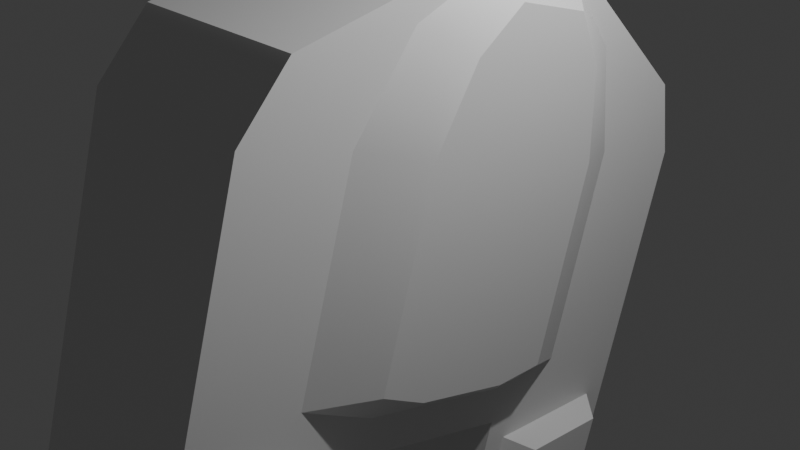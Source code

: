 # Source: AND_1.blend  (saved by Blender 4.2.66; exported with 4.5.12 LTS)
import bpy
from mathutils import Matrix  # noqa: F401  (used for matrix-valued properties, if any)

bpy.ops.wm.read_factory_settings(use_empty=True)
scene = bpy.context.scene
scene.name = 'Scene'

# ---- collections
col_collection = bpy.data.collections.new('Collection'); scene.collection.children.link(col_collection)

# ---- materials (node trees are filled in below, after node groups)
mat_material = bpy.data.materials.new('Material')
mat_material.alpha_threshold = 0.0
mat_material.use_transparent_shadow = False
mat_material.roughness = 0.5
mat_material.line_color = (0.0, 0.0, 0.0, 1.0)

# ---- node groups
ng_smooth_by_angle = bpy.data.node_groups.new('Smooth by Angle', 'GeometryNodeTree')
_s = ng_smooth_by_angle.interface.new_socket(name='Mesh', in_out='OUTPUT', socket_type='NodeSocketGeometry')
_s = ng_smooth_by_angle.interface.new_socket(name='Mesh', in_out='INPUT', socket_type='NodeSocketGeometry')
_s = ng_smooth_by_angle.interface.new_socket(name='Angle', in_out='INPUT', socket_type='NodeSocketFloat')
_s.subtype = 'ANGLE'
_s.default_value = 0.5236
_s.min_value = 0.0
_s.max_value = 3.142
_s.description = 'Maximum face angle for smooth edges'
_s = ng_smooth_by_angle.interface.new_socket(name='Ignore Sharpness', in_out='INPUT', socket_type='NodeSocketBool')
_s.force_non_field = True
ng_smooth_by_angle.description = 'Set the sharpness of mesh edges based on the angle between the neighboring faces'
ng_smooth_by_angle.is_modifier = True
_N = ng_smooth_by_angle.nodes; _L = ng_smooth_by_angle.links
n0 = _N.new('GeometryNodeSetShadeSmooth'); n0.name = 'Set Shade Smooth'; n0.location = (120, -80)
n0.domain = 'EDGE'
n1 = _N.new('GeometryNodeSetShadeSmooth'); n1.name = 'Set Shade Smooth.001'; n1.location = (300, -80)
n2 = _N.new('NodeGroupOutput'); n2.name = 'Group Output'; n2.location = (480, -80)
n3 = _N.new('GeometryNodeInputMeshEdgeAngle'); n3.name = 'Edge Angle'; n3.location = (-440, -240)
n4 = _N.new('NodeGroupInput'); n4.name = 'Group Input'; n4.location = (-80, -80)
n5 = _N.new('GeometryNodeInputEdgeSmooth'); n5.name = 'Is Edge Smooth'; n5.location = (-260, -120)
n6 = _N.new('GeometryNodeInputShadeSmooth'); n6.name = 'Is Shade Smooth'; n6.location = (-440, -397)
n7 = _N.new('FunctionNodeCompare'); n7.name = 'Compare'; n7.location = (-260, -260)
n7.operation = 'LESS_EQUAL'
n7.inputs[6].default_value = (0.0, 0.0, 0.0, 0.0)
n7.inputs[7].default_value = (0.0, 0.0, 0.0, 0.0)
n8 = _N.new('FunctionNodeBooleanMath'); n8.name = 'Boolean Math.001'; n8.location = (-80, -260)
n9 = _N.new('NodeGroupInput'); n9.name = 'Group Input.001'; n9.location = (-440, -329)
n10 = _N.new('NodeGroupInput'); n10.name = 'Group Input.002'; n10.location = (-259, -189)
n11 = _N.new('FunctionNodeBooleanMath'); n11.name = 'Boolean Math'; n11.location = (-80, -149)
n11.operation = 'OR'
n12 = _N.new('FunctionNodeBooleanMath'); n12.name = 'Boolean Math.002'; n12.location = (-260, -380)
n12.operation = 'OR'
n13 = _N.new('NodeGroupInput'); n13.name = 'Group Input.003'; n13.location = (-440, -460)
_L.new(n3.outputs[0], n7.inputs[0])
_L.new(n1.outputs[0], n2.inputs[0])
_L.new(n9.outputs[1], n7.inputs[1])
_L.new(n7.outputs[0], n8.inputs[0])
_L.new(n4.outputs[0], n0.inputs[0])
_L.new(n0.outputs[0], n1.inputs[0])
_L.new(n8.outputs[0], n0.inputs[2])
_L.new(n10.outputs[2], n11.inputs[1])
_L.new(n5.outputs[0], n11.inputs[0])
_L.new(n11.outputs[0], n0.inputs[1])
_L.new(n13.outputs[2], n12.inputs[1])
_L.new(n6.outputs[0], n12.inputs[0])
_L.new(n12.outputs[0], n8.inputs[1])
n2.is_active_output = True

# ---- material node trees
mat_material.use_nodes = True; mat_material.node_tree.nodes.clear()
_N = mat_material.node_tree.nodes; _L = mat_material.node_tree.links
n0 = _N.new('ShaderNodeOutputMaterial'); n0.name = 'Material Output'; n0.location = (300, 300)
n1 = _N.new('ShaderNodeBsdfPrincipled'); n1.name = 'Principled BSDF'; n1.location = (10, 300)
n1.inputs[3].default_value = 1.45
_L.new(n1.outputs[0], n0.inputs[0])
n0.is_active_output = True

# ---- world
world_world = bpy.data.worlds.new('World'); scene.world = world_world
world_world.use_nodes = True; world_world.node_tree.nodes.clear()
_N = world_world.node_tree.nodes; _L = world_world.node_tree.links
n0 = _N.new('ShaderNodeOutputWorld'); n0.name = 'World Output'; n0.location = (300, 300)
n1 = _N.new('ShaderNodeBackground'); n1.name = 'Background'; n1.location = (10, 300)
n1.inputs[0].default_value = (0.05088, 0.05088, 0.05088, 1.0)
_L.new(n1.outputs[0], n0.inputs[0])
n0.is_active_output = True
world_world.color = (0.05088, 0.05088, 0.05088)
world_world.sun_shadow_jitter_overblur = 0.0

# ---- cameras
cam_camera = bpy.data.cameras.new('Camera')
cam_camera.clip_end = 100.0
cam_camera.ortho_scale = 7.314

# ---- lights
light_light = bpy.data.lights.new('Light', 'POINT')
light_light.energy = 1000.0
light_light.shadow_soft_size = 0.1

# ---- meshes
me_cube = bpy.data.meshes.new('Cube')
me_cube.from_pydata([(0.9075, 0.9075, 1.0), (0.9075, 0.9075, -1.0), (0.9075, -0.9075, 1.0), (0.9075, -0.9075, -1.0), (-0.6939, 0.4556, 1.0), (-0.6939, 0.4556, -1.0), (-0.6939, -0.4556, 1.0), (-0.6939, -0.4556, -1.0), (-0.864, 0.2321, -1.0), (-0.864, -0.2321, -1.0), (0.9075, 0.4258, 1.0), (0.9075, -0.4258, 1.0), (-0.864, -0.2321, 1.0), (-0.864, 0.2321, 1.0), (0.9075, -0.4258, -1.0), (0.9075, 0.4258, -1.0), (0.4554, 0.6015, -1.0), (-0.3333, 0.6015, -1.0), (0.4554, -0.6015, 1.0), (-0.3333, -0.6015, 1.0), (-0.3333, -0.6015, -1.0), (0.4554, -0.6015, -1.0), (-0.3333, 0.6015, 1.0), (0.4554, 0.6015, 1.0), (0.5306, 0.3012, -1.0), (0.5306, -0.3012, -1.0), (0.5306, 0.3012, 1.0), (0.5306, -0.3012, 1.0), (-0.5849, -0.8758, -1.0), (-0.3333, 1.0, -1.0), (-0.5849, 0.8758, -1.0), (-0.3333, -1.0, 1.0), (-0.5849, -0.8758, 1.0), (-0.5849, 0.8758, 1.0), (0.6513, 0.9075, -1.0), (0.6513, -0.9075, 1.0), (-0.3333, -1.0, -1.0), (0.6513, -0.9075, -1.0), (-0.3333, 1.0, 1.0), (0.6513, 0.9075, 1.0), (0.7432, 0.4258, 1.0), (0.7432, -0.4258, 1.0), (0.7432, 0.4258, -1.0), (0.7432, -0.4258, -1.0), (-0.3269, 0.2075, -1.3), (-0.8043, 0.1445, -1.3), (-0.3269, -0.2075, -1.3), (-0.8043, -0.1445, -1.3), (0.4504, 0.1875, -1.3), (0.4504, -0.1875, -1.3), (-0.8043, 0.1445, 1.3), (-0.3269, 0.2075, 1.3), (0.4504, 0.1875, 1.3), (-0.8043, -0.1445, 1.3), (-0.3269, -0.2075, 1.3), (0.4504, -0.1875, 1.3), (-0.3269, 0.3744, 1.3), (-0.3269, 0.3744, -1.3), (-0.3269, -0.3744, -1.3), (-0.3269, -0.3744, 1.3), (-0.6342, -0.2836, -1.3), (-0.6342, 0.2836, -1.3), (-0.6342, -0.2836, 1.3), (-0.6342, 0.2836, 1.3), (0.4034, 0.3744, -1.3), (0.4034, -0.3744, 1.3), (0.4034, -0.3744, -1.3), (0.4034, 0.3744, 1.3), (1.0, -0.3333, 1.0), (1.0, -1.0, 1.0), (0.5394, -1.0, -1.0), (1.0, -1.0, -1.0), (0.5394, 1.0, 1.0), (1.0, 1.0, 1.0), (1.0, 0.3333, -1.0), (1.0, 1.0, -1.0), (1.0, 0.3333, 1.0), (1.0, -0.3333, -1.0), (0.6667, 0.3333, 1.0), (0.6667, -0.3333, 1.0), (0.5394, 1.0, -1.0), (0.5394, -1.0, 1.0), (0.6667, 0.3333, -1.0), (0.6667, -0.3333, -1.0), (0.8757, -0.4986, 1.3), (0.8757, -0.8347, 1.3), (0.6969, -0.8347, -1.3), (0.8757, -0.8347, -1.3), (0.6969, 0.8347, 1.3), (0.8757, 0.8347, 1.3), (0.8757, 0.4986, -1.3), (0.8757, 0.8347, -1.3), (0.8757, 0.4986, 1.3), (0.8757, -0.4986, -1.3), (0.7611, 0.4986, 1.3), (0.7611, -0.4986, 1.3), (0.6969, 0.8347, -1.3), (0.6969, -0.8347, 1.3), (0.7611, 0.4986, -1.3), (0.7611, -0.4986, -1.3), (-1.0, 0.3333, -1.0), (-1.0, -0.3333, -1.0), (-1.0, -0.3333, 1.0), (-1.0, 0.3333, 1.0), (-0.8402, -0.3927, -1.0), (-0.9386, -0.3333, -1.0), (-0.8715, -0.2662, -1.0), (-0.8665, -0.2664, -1.0), (-0.882, -0.3507, -1.0), (-0.8402, 0.3927, 1.0), (-0.9386, 0.3333, 1.0), (-0.8715, 0.2662, 1.0), (-0.8665, 0.2664, 1.0), (-0.882, 0.3507, 1.0), (-0.9386, 0.3333, -1.0), (-0.8402, 0.3927, -1.0), (-0.8665, 0.2664, -1.0), (-0.8715, 0.2662, -1.0), (-0.882, 0.3507, -1.0), (-0.9386, -0.3333, 1.0), (-0.8402, -0.3927, 1.0), (-0.8665, -0.2664, 1.0), (-0.8715, -0.2662, 1.0), (-0.882, -0.3507, 1.0)], [], [(23, 22, 56, 67), (36, 31, 32, 28), (12, 13, 112, 111, 122, 121), (39, 40, 94, 88), (77, 68, 69, 71), (80, 72, 73, 75), (75, 73, 76, 74), (82, 74, 76, 78), (10, 0, 89, 92), (83, 79, 68, 77), (8, 9, 107, 106, 117, 116), (5, 8, 116, 115, 30), (9, 8, 45, 47), (22, 4, 63, 56), (82, 78, 79, 83), (18, 27, 55, 65), (43, 14, 93, 99), (8, 5, 61, 45), (21, 20, 58, 66), (25, 21, 66, 49), (4, 13, 50, 63), (20, 7, 60, 58), (30, 33, 38, 29), (29, 38, 72, 80), (16, 24, 48, 64), (6, 19, 59, 62), (71, 69, 81, 70), (70, 81, 31, 36), (1, 15, 90, 91), (19, 18, 65, 59), (114, 117, 106, 105, 101, 100), (17, 5, 30, 29), (19, 6, 32, 31), (119, 122, 111, 110, 103, 102), (6, 12, 121, 120, 32), (105, 119, 102, 101), (110, 114, 100, 103), (16, 17, 29, 80), (18, 19, 31, 81), (7, 20, 36, 28), (20, 21, 70, 36), (4, 22, 38, 33), (22, 23, 72, 38), (26, 27, 79, 78), (23, 26, 78, 72), (25, 24, 82, 83), (24, 16, 80, 82), (21, 25, 83, 70), (27, 18, 81, 79), (54, 53, 62, 59), (56, 63, 50, 51), (51, 50, 53, 54), (52, 51, 54, 55), (67, 56, 51, 52), (45, 44, 46, 47), (44, 48, 49, 46), (61, 57, 44, 45), (57, 64, 48, 44), (47, 46, 58, 60), (46, 49, 66, 58), (55, 54, 59, 65), (12, 6, 62, 53), (27, 26, 52, 55), (13, 12, 53, 50), (7, 9, 47, 60), (26, 23, 67, 52), (17, 16, 64, 57), (5, 17, 57, 61), (24, 25, 49, 48), (11, 2, 69, 68), (37, 3, 71, 70), (39, 0, 73, 72), (15, 1, 75, 74), (0, 10, 76, 73), (3, 14, 77, 71), (10, 40, 78, 76), (41, 11, 68, 79), (1, 34, 80, 75), (2, 35, 81, 69), (42, 15, 74, 82), (14, 43, 83, 77), (40, 39, 72, 78), (34, 42, 82, 80), (43, 37, 70, 83), (35, 41, 79, 81), (99, 93, 87, 86), (96, 91, 90, 98), (89, 88, 94, 92), (84, 95, 97, 85), (14, 3, 87, 93), (42, 34, 96, 98), (40, 10, 92, 94), (37, 43, 99, 86), (11, 41, 95, 84), (2, 11, 84, 85), (41, 35, 97, 95), (34, 1, 91, 96), (3, 37, 86, 87), (35, 2, 85, 97), (0, 39, 88, 89), (15, 42, 98, 90), (101, 102, 103, 100), (115, 109, 33, 30), (28, 32, 120, 104), (13, 4, 33, 109, 112), (104, 108, 105, 106, 107), (109, 113, 110, 111, 112), (114, 118, 115, 116, 117), (119, 123, 120, 121, 122), (119, 105, 108, 123), (123, 108, 104, 120), (109, 115, 118, 113), (113, 118, 114, 110), (9, 7, 28, 104, 107)])
me_cube.polygons.foreach_set('use_smooth', [True] * 114)
_uv = me_cube.uv_layers.new(name='UVMap')
_uv.uv.foreach_set('vector', [0.7244, 0.517, 0.7917, 0.517, 0.7917, 0.517, 0.7244, 0.517, 0.375, 0.9167, 0.625, 0.9167, 0.625, 1.0, 0.375, 1.0, 0.858, 0.6667, 0.858, 0.5833, 0.8638, 0.5833, 0.875, 0.5917, 0.875, 0.6583, 0.8638, 0.6667, 0.6905, 0.5116, 0.6864, 0.5718, 0.6864, 0.5718, 0.6905, 0.5116, 0.375, 0.6667, 0.625, 0.6667, 0.625, 0.75, 0.375, 0.75, 0.375, 0.4167, 0.625, 0.4167, 0.625, 0.5, 0.375, 0.5, 0.375, 0.5, 0.625, 0.5, 0.625, 0.5833, 0.375, 0.5833, 0.2917, 0.5833, 0.375, 0.5833, 0.625, 0.5833, 0.7083, 0.5833, 0.6468, 0.5718, 0.6428, 0.5116, 0.6428, 0.5116, 0.6468, 0.5718, 0.2917, 0.6667, 0.7083, 0.6667, 0.625, 0.6667, 0.375, 0.6667, 0.142, 0.5833, 0.142, 0.6667, 0.1362, 0.6667, 0.125, 0.6583, 0.125, 0.5917, 0.1362, 0.5833, 0.142, 0.517, 0.142, 0.5833, 0.1362, 0.5833, 0.125, 0.5742, 0.125, 0.5, 0.142, 0.6667, 0.142, 0.5833, 0.142, 0.5833, 0.142, 0.6667, 0.7917, 0.517, 0.858, 0.517, 0.858, 0.517, 0.7917, 0.517, 0.2917, 0.5833, 0.7083, 0.5833, 0.7083, 0.6667, 0.2917, 0.6667, 0.7244, 0.733, 0.7207, 0.6627, 0.7207, 0.6627, 0.7244, 0.733, 0.3136, 0.6782, 0.3532, 0.6782, 0.3532, 0.6782, 0.3136, 0.6782, 0.142, 0.5833, 0.142, 0.517, 0.142, 0.517, 0.142, 0.5833, 0.2756, 0.733, 0.2083, 0.733, 0.2083, 0.733, 0.2756, 0.733, 0.2793, 0.6627, 0.2756, 0.733, 0.2756, 0.733, 0.2793, 0.6627, 0.858, 0.517, 0.858, 0.5833, 0.858, 0.5833, 0.858, 0.517, 0.2083, 0.733, 0.142, 0.733, 0.142, 0.733, 0.2083, 0.733, 0.375, 0.25, 0.625, 0.25, 0.625, 0.3333, 0.375, 0.3333, 0.375, 0.3333, 0.625, 0.3333, 0.625, 0.4167, 0.375, 0.4167, 0.2756, 0.517, 0.2793, 0.5873, 0.2793, 0.5873, 0.2756, 0.517, 0.858, 0.733, 0.7917, 0.733, 0.7917, 0.733, 0.858, 0.733, 0.375, 0.75, 0.625, 0.75, 0.625, 0.8333, 0.375, 0.8333, 0.375, 0.8333, 0.625, 0.8333, 0.625, 0.9167, 0.375, 0.9167, 0.3572, 0.5116, 0.3532, 0.5718, 0.3532, 0.5718, 0.3572, 0.5116, 0.7917, 0.733, 0.7244, 0.733, 0.7244, 0.733, 0.7917, 0.733, 0.125, 0.5833, 0.125, 0.5917, 0.125, 0.6583, 0.125, 0.6667, 0.125, 0.6667, 0.125, 0.5833, 0.2083, 0.517, 0.142, 0.517, 0.125, 0.5, 0.2083, 0.5, 0.7917, 0.733, 0.858, 0.733, 0.875, 0.75, 0.7917, 0.75, 0.875, 0.6667, 0.875, 0.6583, 0.875, 0.5917, 0.875, 0.5833, 0.875, 0.5833, 0.875, 0.6667, 0.858, 0.733, 0.858, 0.6667, 0.8638, 0.6667, 0.875, 0.6758, 0.875, 0.75, 0.375, 0.08333, 0.625, 0.08333, 0.625, 0.08333, 0.375, 0.08333, 0.625, 0.1667, 0.375, 0.1667, 0.375, 0.1667, 0.625, 0.1667, 0.2756, 0.517, 0.2083, 0.517, 0.2083, 0.5, 0.2917, 0.5, 0.7244, 0.733, 0.7917, 0.733, 0.7917, 0.75, 0.7083, 0.75, 0.142, 0.733, 0.2083, 0.733, 0.2083, 0.75, 0.125, 0.75, 0.2083, 0.733, 0.2756, 0.733, 0.2917, 0.75, 0.2083, 0.75, 0.858, 0.517, 0.7917, 0.517, 0.7917, 0.5, 0.875, 0.5, 0.7917, 0.517, 0.7244, 0.517, 0.7083, 0.5, 0.7917, 0.5, 0.7207, 0.5873, 0.7207, 0.6627, 0.7083, 0.6667, 0.7083, 0.5833, 0.7244, 0.517, 0.7207, 0.5873, 0.7083, 0.5833, 0.7083, 0.5, 0.2793, 0.6627, 0.2793, 0.5873, 0.2917, 0.5833, 0.2917, 0.6667, 0.2793, 0.5873, 0.2756, 0.517, 0.2917, 0.5, 0.2917, 0.5833, 0.2756, 0.733, 0.2793, 0.6627, 0.2917, 0.6667, 0.2917, 0.75, 0.7207, 0.6627, 0.7244, 0.733, 0.7083, 0.75, 0.7083, 0.6667, 0.7917, 0.6667, 0.858, 0.6667, 0.858, 0.733, 0.7917, 0.733, 0.7917, 0.517, 0.858, 0.517, 0.858, 0.5833, 0.7917, 0.5833, 0.7917, 0.5833, 0.858, 0.5833, 0.858, 0.6667, 0.7917, 0.6667, 0.7207, 0.5873, 0.7917, 0.5833, 0.7917, 0.6667, 0.7207, 0.6627, 0.7244, 0.517, 0.7917, 0.517, 0.7917, 0.5833, 0.7207, 0.5873, 0.142, 0.5833, 0.2083, 0.5833, 0.2083, 0.6667, 0.142, 0.6667, 0.2083, 0.5833, 0.2793, 0.5873, 0.2793, 0.6627, 0.2083, 0.6667, 0.142, 0.517, 0.2083, 0.517, 0.2083, 0.5833, 0.142, 0.5833, 0.2083, 0.517, 0.2756, 0.517, 0.2793, 0.5873, 0.2083, 0.5833, 0.142, 0.6667, 0.2083, 0.6667, 0.2083, 0.733, 0.142, 0.733, 0.2083, 0.6667, 0.2793, 0.6627, 0.2756, 0.733, 0.2083, 0.733, 0.7207, 0.6627, 0.7917, 0.6667, 0.7917, 0.733, 0.7244, 0.733, 0.858, 0.6667, 0.858, 0.733, 0.858, 0.733, 0.858, 0.6667, 0.7207, 0.6627, 0.7207, 0.5873, 0.7207, 0.5873, 0.7207, 0.6627, 0.858, 0.5833, 0.858, 0.6667, 0.858, 0.6667, 0.858, 0.5833, 0.142, 0.733, 0.142, 0.6667, 0.142, 0.6667, 0.142, 0.733, 0.7207, 0.5873, 0.7244, 0.517, 0.7244, 0.517, 0.7207, 0.5873, 0.2083, 0.517, 0.2756, 0.517, 0.2756, 0.517, 0.2083, 0.517, 0.142, 0.517, 0.2083, 0.517, 0.2083, 0.517, 0.142, 0.517, 0.2793, 0.5873, 0.2793, 0.6627, 0.2793, 0.6627, 0.2793, 0.5873, 0.6468, 0.6782, 0.6428, 0.7384, 0.625, 0.75, 0.625, 0.6667, 0.3095, 0.7384, 0.3572, 0.7384, 0.375, 0.75, 0.2917, 0.75, 0.6905, 0.5116, 0.6428, 0.5116, 0.625, 0.5, 0.7083, 0.5, 0.3532, 0.5718, 0.3572, 0.5116, 0.375, 0.5, 0.375, 0.5833, 0.6428, 0.5116, 0.6468, 0.5718, 0.625, 0.5833, 0.625, 0.5, 0.3572, 0.7384, 0.3532, 0.6782, 0.375, 0.6667, 0.375, 0.75, 0.6468, 0.5718, 0.6864, 0.5718, 0.7083, 0.5833, 0.625, 0.5833, 0.6864, 0.6782, 0.6468, 0.6782, 0.625, 0.6667, 0.7083, 0.6667, 0.3572, 0.5116, 0.3095, 0.5116, 0.2917, 0.5, 0.375, 0.5, 0.6428, 0.7384, 0.6905, 0.7384, 0.7083, 0.75, 0.625, 0.75, 0.3136, 0.5718, 0.3532, 0.5718, 0.375, 0.5833, 0.2917, 0.5833, 0.3532, 0.6782, 0.3136, 0.6782, 0.2917, 0.6667, 0.375, 0.6667, 0.6864, 0.5718, 0.6905, 0.5116, 0.7083, 0.5, 0.7083, 0.5833, 0.3095, 0.5116, 0.3136, 0.5718, 0.2917, 0.5833, 0.2917, 0.5, 0.3136, 0.6782, 0.3095, 0.7384, 0.2917, 0.75, 0.2917, 0.6667, 0.6905, 0.7384, 0.6864, 0.6782, 0.7083, 0.6667, 0.7083, 0.75, 0.3136, 0.6782, 0.3532, 0.6782, 0.3572, 0.7384, 0.3095, 0.7384, 0.3095, 0.5116, 0.3572, 0.5116, 0.3532, 0.5718, 0.3136, 0.5718, 0.6428, 0.5116, 0.6905, 0.5116, 0.6864, 0.5718, 0.6468, 0.5718, 0.6468, 0.6782, 0.6864, 0.6782, 0.6905, 0.7384, 0.6428, 0.7384, 0.3532, 0.6782, 0.3572, 0.7384, 0.3572, 0.7384, 0.3532, 0.6782, 0.3136, 0.5718, 0.3095, 0.5116, 0.3095, 0.5116, 0.3136, 0.5718, 0.6864, 0.5718, 0.6468, 0.5718, 0.6468, 0.5718, 0.6864, 0.5718, 0.3095, 0.7384, 0.3136, 0.6782, 0.3136, 0.6782, 0.3095, 0.7384, 0.6468, 0.6782, 0.6864, 0.6782, 0.6864, 0.6782, 0.6468, 0.6782, 0.6428, 0.7384, 0.6468, 0.6782, 0.6468, 0.6782, 0.6428, 0.7384, 0.6864, 0.6782, 0.6905, 0.7384, 0.6905, 0.7384, 0.6864, 0.6782, 0.3095, 0.5116, 0.3572, 0.5116, 0.3572, 0.5116, 0.3095, 0.5116, 0.3572, 0.7384, 0.3095, 0.7384, 0.3095, 0.7384, 0.3572, 0.7384, 0.6905, 0.7384, 0.6428, 0.7384, 0.6428, 0.7384, 0.6905, 0.7384, 0.6428, 0.5116, 0.6905, 0.5116, 0.6905, 0.5116, 0.6428, 0.5116, 0.3532, 0.5718, 0.3136, 0.5718, 0.3136, 0.5718, 0.3532, 0.5718, 0.375, 0.08333, 0.625, 0.08333, 0.625, 0.1667, 0.375, 0.1667, 0.375, 0.1758, 0.625, 0.1758, 0.625, 0.25, 0.375, 0.25, 0.375, 0.0, 0.625, 0.0, 0.625, 0.07422, 0.375, 0.07422, 0.858, 0.5833, 0.858, 0.517, 0.875, 0.5, 0.875, 0.5742, 0.8638, 0.5833, 0.125, 0.6667, 0.125, 0.6667, 0.125, 0.6667, 0.125, 0.6583, 0.125, 0.6583, 0.875, 0.5833, 0.875, 0.5833, 0.875, 0.5833, 0.875, 0.5917, 0.875, 0.5917, 0.125, 0.5833, 0.125, 0.5833, 0.125, 0.5833, 0.125, 0.5917, 0.125, 0.5917, 0.875, 0.6667, 0.875, 0.6667, 0.875, 0.6667, 0.875, 0.6583, 0.875, 0.6583, 0.625, 0.08333, 0.375, 0.08333, 0.375, 0.08333, 0.625, 0.08333, 0.625, 0.08333, 0.375, 0.08333, 0.375, 0.07422, 0.625, 0.07422, 0.625, 0.1758, 0.375, 0.1758, 0.375, 0.1667, 0.625, 0.1667, 0.625, 0.1667, 0.375, 0.1667, 0.375, 0.1667, 0.625, 0.1667, 0.142, 0.6667, 0.142, 0.733, 0.125, 0.75, 0.125, 0.6758, 0.1362, 0.6667])
me_cube.materials.append(mat_material)
me_cube.use_mirror_vertex_groups = False
me_cube.update()

# ---- objects
ob_cube = bpy.data.objects.new('Cube', me_cube)
ob_light = bpy.data.objects.new('Light', light_light)
ob_camera = bpy.data.objects.new('Camera', cam_camera)

# ---- transforms, parenting, visibility, modifiers, constraints
ob_cube.location = (0.0, 0.0, 0.0)
ob_cube.rotation_euler = (-1.571, 1.291, -1.571)
ob_cube.scale = (3.0, 3.0, 1.0)
ob_cube.lock_rotations_4d = False
ob_cube.empty_display_type = 'ARROWS'
ob_cube.lineart.crease_threshold = 0.0
_m = ob_cube.modifiers.new('Smooth by Angle', 'NODES')
_m.node_group = ng_smooth_by_angle
_m.use_pin_to_last = True
_m.show_group_selector = False
ob_light.location = (4.076, 1.005, 5.904)
ob_light.rotation_euler = (0.6503, 0.05522, 1.866)
ob_light.lock_rotations_4d = False
ob_light.empty_display_type = 'ARROWS'
ob_light.color = (0.0, 0.0, 0.0, 0.0)
ob_light.lineart.crease_threshold = 0.0
ob_camera.location = (7.359, -6.926, 4.958)
ob_camera.rotation_euler = (1.109, 0.0, 0.8149)
ob_camera.lock_rotations_4d = False
ob_camera.empty_display_type = 'ARROWS'
ob_camera.color = (0.0, 0.0, 0.0, 0.0)
ob_camera.display_type = 'WIRE'
ob_camera.lineart.crease_threshold = 0.0

# ---- collection membership
col_collection.objects.link(ob_cube)
col_collection.objects.link(ob_light)
col_collection.objects.link(ob_camera)

# ---- scene / render settings (as saved in the file)
scene.camera = ob_camera
scene.frame_start = 1; scene.frame_end = 250; scene.frame_set(1)
scene.render.engine = 'BLENDER_EEVEE_NEXT'
bpy.context.view_layer.update()
